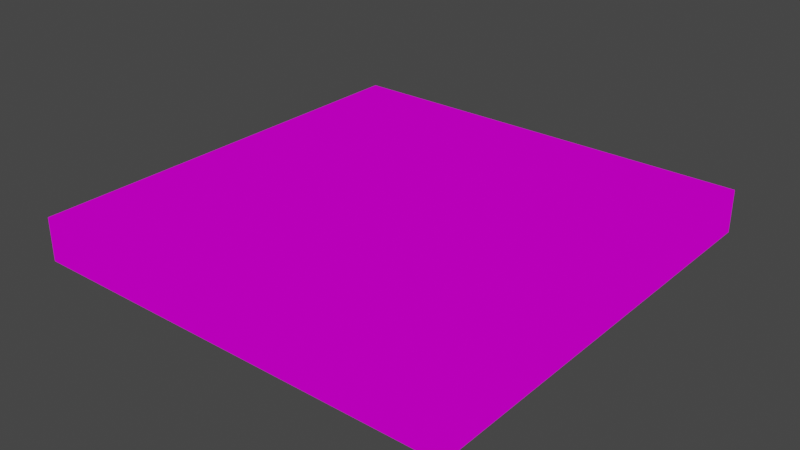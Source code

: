 # Source: GrassBlock.blend  (saved by Blender 2.93.20; exported with 4.5.12 LTS)
import bpy
from mathutils import Matrix  # noqa: F401  (used for matrix-valued properties, if any)

bpy.ops.wm.read_factory_settings(use_empty=True)
scene = bpy.context.scene
scene.name = 'Scene'

# ---- collections
col_collection = bpy.data.collections.new('Collection'); scene.collection.children.link(col_collection)

# ---- images (referenced by path relative to the original .blend; pixels are not part of the script)
import os
ASSET_DIR = os.environ.get("B2B_ASSET_DIR", "")  # directory of the original .blend (textures are referenced by path, not embedded)
HERE = os.path.dirname(os.path.abspath(__file__))  # packed textures are extracted next to this script under _unpacked/

def load_image(name, relpath, width, height, colorspace="sRGB"):
    """Load a texture the original file referenced (path relative to the .blend, or extracted next to this script)."""
    p = next((c for c in (os.path.join(HERE, relpath), os.path.join(ASSET_DIR, relpath)) if relpath and os.path.exists(c)), "")
    if p:
        img = bpy.data.images.load(p, check_existing=True)
        img.name = name
    else:  # same state as the original file: an image datablock whose file is absent (Cycles renders it pink)
        img = bpy.data.images.new(name, width, height)
        img.source = "FILE"
        img.filepath = "//" + (relpath or name)
    img.colorspace_settings.name = colorspace
    return img
img_grass_png = load_image('grass.png', 'grass.png', 1024, 1024, 'sRGB')

# ---- materials (node trees are filled in below, after node groups)
mat_grass = bpy.data.materials.new('Grass')
mat_grass.use_transparent_shadow = False

# ---- material node trees
mat_grass.use_nodes = True; mat_grass.node_tree.nodes.clear()
_N = mat_grass.node_tree.nodes; _L = mat_grass.node_tree.links
n0 = _N.new('ShaderNodeOutputMaterial'); n0.name = 'Material Output'; n0.location = (300, 300)
n1 = _N.new('ShaderNodeEmission'); n1.name = 'Emission'; n1.location = (10, 300)
n2 = _N.new('ShaderNodeTexImage'); n2.name = 'Image Texture'; n2.location = (-475, 286)
n2.image = img_grass_png
n2.interpolation = 'Closest'
n3 = _N.new('ShaderNodeVertexColor'); n3.name = 'Vertex Color'; n3.location = (-348, -65)
n4 = _N.new('ShaderNodeMix'); n4.name = 'Mix'; n4.location = (-182, 238)
n4.data_type = 'RGBA'
n4.blend_type = 'DARKEN'
n4.inputs[0].default_value = 0.4167
_L.new(n1.outputs[0], n0.inputs[0])
_L.new(n2.outputs[0], n4.inputs[6])
_L.new(n3.outputs[0], n4.inputs[7])
_L.new(n4.outputs[2], n1.inputs[0])
n0.is_active_output = True

# ---- world
world_world = bpy.data.worlds.new('World'); scene.world = world_world
world_world.use_nodes = True; world_world.node_tree.nodes.clear()
_N = world_world.node_tree.nodes; _L = world_world.node_tree.links
n0 = _N.new('ShaderNodeOutputWorld'); n0.name = 'World Output'; n0.location = (300, 300)
n1 = _N.new('ShaderNodeBackground'); n1.name = 'Background'; n1.location = (10, 300)
n1.inputs[0].default_value = (0.05088, 0.05088, 0.05088, 1.0)
_L.new(n1.outputs[0], n0.inputs[0])
n0.is_active_output = True
world_world.color = (0.05088, 0.05088, 0.05088)
world_world.use_sun_shadow = False
world_world.sun_shadow_jitter_overblur = 0.0

# ---- meshes
me_cube_001 = bpy.data.meshes.new('Cube.001')
me_cube_001.from_pydata([(-1.0, -1.0, -1.0), (-1.0, -1.0, 1.0), (-1.0, 1.0, -1.0), (-1.0, 1.0, 1.0), (1.0, -1.0, -1.0), (1.0, -1.0, 1.0), (1.0, 1.0, -1.0), (1.0, 1.0, 1.0), (-1.0, 0.0, -1.0), (-1.0, -1.0, 0.0), (-1.0, 0.0, 1.0), (-1.0, 1.0, 0.0), (0.0, 1.0, -1.0), (0.0, 1.0, 1.0), (1.0, 1.0, 0.0), (1.0, 0.0, -1.0), (1.0, 0.0, 1.0), (1.0, -1.0, 0.0), (0.0, -1.0, -1.0), (0.0, -1.0, 1.0), (0.0, 0.0, 1.0), (0.0, 0.0, -1.0), (0.0, -1.0, 0.0), (1.0, 0.0, 0.0), (0.0, 1.0, 0.0), (-1.0, 0.0, 0.0), (-1.0, -0.5, -1.0), (-1.0, 0.5, 1.0), (-0.5, 1.0, -1.0), (0.5, 1.0, 1.0), (1.0, 0.5, -1.0), (1.0, -0.5, 1.0), (0.5, -1.0, -1.0), (-0.5, -1.0, 1.0), (-1.0, 0.5, -1.0), (-1.0, -0.5, 1.0), (0.5, 1.0, -1.0), (-0.5, 1.0, 1.0), (1.0, -0.5, -1.0), (1.0, 0.5, 1.0), (-0.5, -1.0, -1.0), (0.5, -1.0, 1.0), (0.0, -0.5, 1.0), (0.0, 0.5, 1.0), (0.5, 0.0, 1.0), (-0.5, 0.0, 1.0), (0.0, -0.5, -1.0), (0.0, 0.5, -1.0), (-0.5, 0.0, -1.0), (0.5, 0.0, -1.0), (0.5, 0.5, -1.0), (-0.5, 0.5, -1.0), (-0.5, -0.5, -1.0), (-0.5, 0.5, 1.0), (0.5, 0.5, 1.0), (0.5, -0.5, 1.0), (-0.5, -0.5, 1.0), (0.5, -0.5, -1.0), (-1.0, -1.0, 0.2), (-1.0, -1.0, 0.4), (-1.0, -1.0, 0.6), (-1.0, -1.0, 0.8), (1.0, -1.0, -0.2), (1.0, -1.0, -0.4), (1.0, -1.0, -0.6), (1.0, -1.0, -0.8), (0.6, -1.0, -1.0), (0.7, -1.0, -1.0), (0.8, -1.0, -1.0), (0.9, -1.0, -1.0), (-0.6, -1.0, 1.0), (-0.7, -1.0, 1.0), (-0.8, -1.0, 1.0), (-0.9, -1.0, 1.0), (-1.0, -1.0, -0.8), (-1.0, -1.0, -0.6), (-1.0, -1.0, -0.4), (-1.0, -1.0, -0.2), (1.0, -1.0, 0.8), (1.0, -1.0, 0.6), (1.0, -1.0, 0.4), (1.0, -1.0, 0.2), (-0.4, -1.0, -1.0), (-0.3, -1.0, -1.0), (-0.2, -1.0, -1.0), (-0.1, -1.0, -1.0), (0.4, -1.0, 1.0), (0.3, -1.0, 1.0), (0.2, -1.0, 1.0), (0.1, -1.0, 1.0), (-0.2, -1.0, 0.0), (-0.4, -1.0, 0.0), (-0.6, -1.0, 0.0), (-0.8, -1.0, 0.0), (0.8, -1.0, 0.0), (0.6, -1.0, 0.0), (0.4, -1.0, 0.0), (0.2, -1.0, 0.0), (0.0, -1.0, -0.2), (0.0, -1.0, -0.4), (0.0, -1.0, -0.6), (0.0, -1.0, -0.8), (0.0, -1.0, 0.8), (0.0, -1.0, 0.6), (0.0, -1.0, 0.4), (0.0, -1.0, 0.2), (0.1, -1.0, -1.0), (0.2, -1.0, -1.0), (0.3, -1.0, -1.0), (0.4, -1.0, -1.0), (-0.1, -1.0, 1.0), (-0.2, -1.0, 1.0), (-0.3, -1.0, 1.0), (-0.4, -1.0, 1.0), (-0.9, -1.0, -1.0), (-0.8, -1.0, -1.0), (-0.7, -1.0, -1.0), (-0.6, -1.0, -1.0), (0.9, -1.0, 1.0), (0.8, -1.0, 1.0), (0.7, -1.0, 1.0), (0.6, -1.0, 1.0)], [], [(25, 10, 27, 3, 11), (24, 13, 29, 7, 14), (23, 16, 31, 5, 78, 79, 80, 81, 17), (22, 105, 104, 103, 102, 19, 110, 111, 112, 113, 33, 70, 71, 72, 73, 1, 61, 60, 59, 58, 9, 93, 92, 91, 90), (57, 38, 4, 69, 68, 67, 66, 32), (56, 35, 1, 73, 72, 71, 70, 33), (55, 42, 19, 89, 88, 87, 86, 41), (54, 43, 20, 44), (53, 27, 10, 45), (52, 46, 18, 85, 84, 83, 82, 40), (51, 47, 21, 48), (50, 30, 15, 49), (18, 101, 100, 99, 98, 22, 90, 91, 92, 93, 9, 77, 76, 75, 74, 0, 114, 115, 116, 117, 40, 82, 83, 84, 85), (4, 65, 64, 63, 62, 17, 94, 95, 96, 97, 22, 98, 99, 100, 101, 18, 106, 107, 108, 109, 32, 66, 67, 68, 69), (17, 81, 80, 79, 78, 5, 118, 119, 120, 121, 41, 86, 87, 88, 89, 19, 102, 103, 104, 105, 22, 97, 96, 95, 94), (15, 23, 17, 62, 63, 64, 65, 4, 38), (6, 14, 23, 15, 30), (14, 7, 39, 16, 23), (12, 24, 14, 6, 36), (2, 11, 24, 12, 28), (11, 3, 37, 13, 24), (8, 25, 11, 2, 34), (0, 74, 75, 76, 77, 9, 25, 8, 26), (9, 58, 59, 60, 61, 1, 35, 10, 25), (47, 50, 49, 21), (12, 36, 50, 47), (36, 6, 30, 50), (34, 51, 48, 8), (2, 28, 51, 34), (28, 12, 47, 51), (26, 52, 40, 117, 116, 115, 114, 0), (8, 48, 52, 26), (48, 21, 46, 52), (43, 53, 45, 20), (13, 37, 53, 43), (37, 3, 27, 53), (39, 54, 44, 16), (7, 29, 54, 39), (29, 13, 43, 54), (31, 55, 41, 121, 120, 119, 118, 5), (16, 44, 55, 31), (44, 20, 42, 55), (42, 56, 33, 113, 112, 111, 110, 19), (20, 45, 56, 42), (45, 10, 35, 56), (46, 57, 32, 109, 108, 107, 106, 18), (21, 49, 57, 46), (49, 15, 38, 57)])
_uv = me_cube_001.uv_layers.new(name='UVMap')
_uv.uv.foreach_set('vector', [0.2391, 0.1429, 0.2391, 5.355e-05, 0.5, 5.355e-05, 0.7609, 5.357e-05, 0.7609, 0.1429, 1.283, 0.1429, 1.283, 5.357e-05, 1.544, 5.36e-05, 1.804, 5.36e-05, 1.804, 0.1429, 0.5, 1.209, 1.209, 1.209, 1.209, 1.564, 1.209, 1.919, 1.067, 1.919, 0.9256, 1.919, 0.7837, 1.919, 0.6419, 1.919, 0.5, 1.919, -0.8044, 0.1429, -0.8044, 0.1143, -0.8044, 0.08576, -0.8044, 0.05719, -0.8044, 0.02862, -0.8044, 5.354e-05, -0.7522, 5.358e-05, -0.7001, 5.358e-05, -0.6479, 5.361e-05, -0.5957, 5.358e-05, -0.5435, 5.36e-05, -0.4914, 5.36e-05, -0.4392, 5.358e-05, -0.387, 5.357e-05, -0.3348, 5.357e-05, -0.2826, 5.354e-05, -0.2826, 0.02862, -0.2826, 0.05719, -0.2826, 0.08576, -0.2826, 0.1143, -0.2826, 0.1429, -0.387, 0.1429, -0.4913, 0.1429, -0.5957, 0.1429, -0.7001, 0.1429, 0.7191, 0.7406, 0.9395, 0.7406, 0.9395, 0.9609, 0.8954, 0.9609, 0.8513, 0.9609, 0.8073, 0.9609, 0.7632, 0.9609, 0.7191, 0.9609, 0.7506, 0.7402, 0.9903, 0.7402, 0.9903, 0.9798, 0.9423, 0.9798, 0.8944, 0.9798, 0.8465, 0.9798, 0.7986, 0.9798, 0.7506, 0.9798, 0.2714, 0.7402, 0.511, 0.7402, 0.511, 0.9798, 0.4631, 0.9798, 0.4152, 0.9798, 0.3672, 0.9798, 0.3193, 0.9798, 0.2714, 0.9798, 0.2714, 0.261, 0.511, 0.261, 0.511, 0.5006, 0.2714, 0.5006, 0.7506, 0.261, 0.9903, 0.261, 0.9903, 0.5006, 0.7506, 0.5006, 0.2785, 0.7406, 0.4988, 0.7406, 0.4988, 0.9609, 0.4548, 0.9609, 0.4107, 0.9609, 0.3666, 0.9609, 0.3226, 0.9609, 0.2785, 0.9609, 0.2785, 0.3, 0.4988, 0.3, 0.4988, 0.5203, 0.2785, 0.5203, 0.7191, 0.3, 0.9395, 0.3, 0.9395, 0.5203, 0.7191, 0.5203, -0.8044, 0.2857, -0.8044, 0.2572, -0.8044, 0.2286, -0.8044, 0.2, -0.8044, 0.1715, -0.8044, 0.1429, -0.7001, 0.1429, -0.5957, 0.1429, -0.4913, 0.1429, -0.387, 0.1429, -0.2826, 0.1429, -0.2826, 0.1715, -0.2826, 0.2, -0.2826, 0.2286, -0.2826, 0.2572, -0.2826, 0.2857, -0.3348, 0.2857, -0.387, 0.2857, -0.4392, 0.2857, -0.4914, 0.2857, -0.5435, 0.2857, -0.5957, 0.2857, -0.6479, 0.2857, -0.7001, 0.2857, -0.7522, 0.2857, -1.326, 0.2857, -1.326, 0.2572, -1.326, 0.2286, -1.326, 0.2, -1.326, 0.1715, -1.326, 0.1429, -1.222, 0.1429, -1.117, 0.1429, -1.013, 0.1429, -0.9088, 0.1429, -0.8044, 0.1429, -0.8044, 0.1715, -0.8044, 0.2, -0.8044, 0.2286, -0.8044, 0.2572, -0.8044, 0.2857, -0.8566, 0.2857, -0.9088, 0.2857, -0.9609, 0.2857, -1.013, 0.2857, -1.065, 0.2857, -1.117, 0.2857, -1.17, 0.2857, -1.222, 0.2857, -1.274, 0.2857, -1.326, 0.1429, -1.326, 0.1143, -1.326, 0.08576, -1.326, 0.05719, -1.326, 0.02862, -1.326, 5.345e-05, -1.274, 5.352e-05, -1.222, 5.352e-05, -1.17, 5.361e-05, -1.117, 5.358e-05, -1.065, 5.358e-05, -1.013, 5.355e-05, -0.9609, 5.358e-05, -0.9088, 5.355e-05, -0.8566, 5.357e-05, -0.8044, 5.354e-05, -0.8044, 0.02862, -0.8044, 0.05719, -0.8044, 0.08576, -0.8044, 0.1143, -0.8044, 0.1429, -0.9088, 0.1429, -1.013, 0.1429, -1.117, 0.1429, -1.222, 0.1429, -0.2093, 1.209, 0.5, 1.209, 0.5, 1.919, 0.3581, 1.919, 0.2163, 1.919, 0.07443, 1.919, -0.06743, 1.919, -0.2093, 1.919, -0.2093, 1.564, 1.804, 0.2857, 1.804, 0.1429, 2.326, 0.1429, 2.326, 0.2857, 2.065, 0.2857, 1.804, 0.1429, 1.804, 5.36e-05, 2.065, 5.36e-05, 2.326, 5.361e-05, 2.326, 0.1429, 1.283, 0.2857, 1.283, 0.1429, 1.804, 0.1429, 1.804, 0.2857, 1.544, 0.2857, 0.7609, 0.2857, 0.7609, 0.1429, 1.283, 0.1429, 1.283, 0.2857, 1.022, 0.2857, 0.7609, 0.1429, 0.7609, 5.357e-05, 1.022, 5.358e-05, 1.283, 5.357e-05, 1.283, 0.1429, 0.2391, 0.2857, 0.2391, 0.1429, 0.7609, 0.1429, 0.7609, 0.2857, 0.5, 0.2857, -0.2826, 0.2857, -0.2826, 0.2572, -0.2826, 0.2286, -0.2826, 0.2, -0.2826, 0.1715, -0.2826, 0.1429, 0.2391, 0.1429, 0.2391, 0.2857, -0.02176, 0.2857, -0.2826, 0.1429, -0.2826, 0.1143, -0.2826, 0.08576, -0.2826, 0.05719, -0.2826, 0.02862, -0.2826, 5.354e-05, -0.02176, 5.354e-05, 0.2391, 5.355e-05, 0.2391, 0.1429, 0.4988, 0.3, 0.7191, 0.3, 0.7191, 0.5203, 0.4988, 0.5203, 0.4988, 0.07965, 0.7191, 0.07965, 0.7191, 0.3, 0.4988, 0.3, 0.7191, 0.07965, 0.9395, 0.07965, 0.9395, 0.3, 0.7191, 0.3, 0.05822, 0.3, 0.2785, 0.3, 0.2785, 0.5203, 0.05822, 0.5203, 0.05822, 0.07965, 0.2785, 0.07965, 0.2785, 0.3, 0.05822, 0.3, 0.2785, 0.07965, 0.4988, 0.07965, 0.4988, 0.3, 0.2785, 0.3, 0.05822, 0.7406, 0.2785, 0.7406, 0.2785, 0.9609, 0.2345, 0.9609, 0.1904, 0.9609, 0.1463, 0.9609, 0.1023, 0.9609, 0.05822, 0.9609, 0.05822, 0.5203, 0.2785, 0.5203, 0.2785, 0.7406, 0.05822, 0.7406, 0.2785, 0.5203, 0.4988, 0.5203, 0.4988, 0.7406, 0.2785, 0.7406, 0.511, 0.261, 0.7506, 0.261, 0.7506, 0.5006, 0.511, 0.5006, 0.511, 0.02134, 0.7506, 0.02134, 0.7506, 0.261, 0.511, 0.261, 0.7506, 0.02134, 0.9903, 0.02134, 0.9903, 0.261, 0.7506, 0.261, 0.03177, 0.261, 0.2714, 0.261, 0.2714, 0.5006, 0.03177, 0.5006, 0.03177, 0.02134, 0.2714, 0.02134, 0.2714, 0.261, 0.03177, 0.261, 0.2714, 0.02134, 0.511, 0.02134, 0.511, 0.261, 0.2714, 0.261, 0.03177, 0.7402, 0.2714, 0.7402, 0.2714, 0.9798, 0.2235, 0.9798, 0.1755, 0.9798, 0.1276, 0.9798, 0.07969, 0.9798, 0.03177, 0.9798, 0.03177, 0.5006, 0.2714, 0.5006, 0.2714, 0.7402, 0.03177, 0.7402, 0.2714, 0.5006, 0.511, 0.5006, 0.511, 0.7402, 0.2714, 0.7402, 0.511, 0.7402, 0.7506, 0.7402, 0.7506, 0.9798, 0.7027, 0.9798, 0.6548, 0.9798, 0.6069, 0.9798, 0.5589, 0.9798, 0.511, 0.9798, 0.511, 0.5006, 0.7506, 0.5006, 0.7506, 0.7402, 0.511, 0.7402, 0.7506, 0.5006, 0.9903, 0.5006, 0.9903, 0.7402, 0.7506, 0.7402, 0.4988, 0.7406, 0.7191, 0.7406, 0.7191, 0.9609, 0.6751, 0.9609, 0.631, 0.9609, 0.587, 0.9609, 0.5429, 0.9609, 0.4988, 0.9609, 0.4988, 0.5203, 0.7191, 0.5203, 0.7191, 0.7406, 0.4988, 0.7406, 0.7191, 0.5203, 0.9395, 0.5203, 0.9395, 0.7406, 0.7191, 0.7406])
_ca = me_cube_001.color_attributes.new('Col', 'BYTE_COLOR', 'CORNER')
_ca.data.foreach_set('color', [0.02315, 0.1095, 0.01681, 1.0, 0.02315, 0.1095, 0.01681, 1.0, 0.02416, 0.1144, 0.01764, 1.0, 0.02519, 0.1195, 0.01764, 1.0, 0.04231, 0.2122, 0.02956, 1.0, 0.04231, 0.2122, 0.02956, 1.0, 0.02315, 0.1095, 0.01681, 1.0, 0.02315, 0.1095, 0.01681, 1.0, 0.02315, 0.1095, 0.01681, 1.0, 0.04231, 0.2122, 0.02956, 1.0, 0.02315, 0.1095, 0.01681, 1.0, 0.02315, 0.1095, 0.01681, 1.0, 0.02315, 0.1095, 0.01681, 1.0, 0.02315, 0.1095, 0.01681, 1.0, 0.02315, 0.1095, 0.01681, 1.0, 0.02315, 0.1095, 0.01681, 1.0, 0.02315, 0.1095, 0.01681, 1.0, 0.02315, 0.1095, 0.01681, 1.0, 0.02315, 0.1095, 0.01681, 1.0, 0.02315, 0.1095, 0.01681, 1.0, 0.02315, 0.1119, 0.01681, 1.0, 0.02315, 0.1119, 0.01681, 1.0, 0.02315, 0.1119, 0.01681, 1.0, 0.02315, 0.1119, 0.01681, 1.0, 0.02315, 0.1119, 0.01681, 1.0, 0.02315, 0.1119, 0.01681, 1.0, 0.02315, 0.1119, 0.01681, 1.0, 0.02315, 0.1119, 0.01681, 1.0, 0.02315, 0.1119, 0.01681, 1.0, 0.02315, 0.1119, 0.01681, 1.0, 0.02315, 0.1119, 0.01681, 1.0, 0.02315, 0.1119, 0.01681, 1.0, 0.02315, 0.1119, 0.01681, 1.0, 0.02315, 0.1119, 0.01681, 1.0, 0.02315, 0.1095, 0.01681, 1.0, 0.02315, 0.1095, 0.01681, 1.0, 0.02315, 0.1095, 0.01681, 1.0, 0.02315, 0.1095, 0.01681, 1.0, 0.02315, 0.1095, 0.01681, 1.0, 0.02315, 0.1095, 0.01681, 1.0, 0.02315, 0.1095, 0.01681, 1.0, 0.02315, 0.1095, 0.01681, 1.0, 0.02315, 0.1095, 0.01681, 1.0, 0.02315, 0.1095, 0.01681, 1.0, 0.02315, 0.1095, 0.01681, 1.0, 0.02315, 0.1095, 0.01681, 1.0, 0.02315, 0.1095, 0.01681, 1.0, 0.02315, 0.1095, 0.01681, 1.0, 0.02315, 0.1095, 0.01681, 1.0, 0.02315, 0.1095, 0.01681, 1.0, 0.02315, 0.1095, 0.01681, 1.0, 0.02315, 0.1095, 0.01681, 1.0, 0.02519, 0.117, 0.01764, 1.0, 0.02315, 0.1095, 0.01681, 1.0, 0.02315, 0.1095, 0.01681, 1.0, 0.02315, 0.1119, 0.01681, 1.0, 0.02315, 0.1119, 0.01681, 1.0, 0.02315, 0.1119, 0.01681, 1.0, 0.02315, 0.1119, 0.01681, 1.0, 0.02315, 0.1119, 0.01681, 1.0, 0.02519, 0.117, 0.01764, 1.0, 0.02624, 0.1221, 0.0185, 1.0, 0.02315, 0.1119, 0.01681, 1.0, 0.02315, 0.1119, 0.01681, 1.0, 0.02315, 0.1119, 0.01681, 1.0, 0.02315, 0.1119, 0.01681, 1.0, 0.02315, 0.1119, 0.01681, 1.0, 0.02315, 0.1119, 0.01681, 1.0, 0.02519, 0.117, 0.01764, 1.0, 0.02624, 0.1221, 0.0185, 1.0, 0.02843, 0.1329, 0.02029, 1.0, 0.02624, 0.1221, 0.0185, 1.0, 0.02519, 0.1195, 0.0185, 1.0, 0.02416, 0.1144, 0.01764, 1.0, 0.02315, 0.1095, 0.01681, 1.0, 0.02624, 0.1221, 0.0185, 1.0, 0.02624, 0.1274, 0.01938, 1.0, 0.02315, 0.1095, 0.01681, 1.0, 0.02315, 0.1095, 0.01681, 1.0, 0.02416, 0.117, 0.01764, 1.0, 0.02519, 0.1221, 0.01764, 1.0, 0.02624, 0.1274, 0.0185, 1.0, 0.02732, 0.1329, 0.01938, 1.0, 0.02843, 0.1384, 0.02029, 1.0, 0.02624, 0.1274, 0.01938, 1.0, 0.02843, 0.1384, 0.02029, 1.0, 0.02315, 0.1095, 0.01681, 1.0, 0.02416, 0.117, 0.01764, 1.0, 0.02843, 0.1384, 0.02029, 1.0, 0.02843, 0.1384, 0.02029, 1.0, 0.02315, 0.1095, 0.01681, 1.0, 0.02315, 0.1095, 0.01681, 1.0, 0.02315, 0.1095, 0.01681, 1.0, 0.02315, 0.1095, 0.01681, 1.0, 0.02315, 0.1095, 0.01681, 1.0, 0.02315, 0.1095, 0.01681, 1.0, 0.02315, 0.1095, 0.01681, 1.0, 0.02315, 0.1095, 0.01681, 1.0, 0.02315, 0.1095, 0.01681, 1.0, 0.02315, 0.1095, 0.01681, 1.0, 0.02315, 0.1095, 0.01681, 1.0, 0.02315, 0.1095, 0.01681, 1.0, 0.02315, 0.1095, 0.01681, 1.0, 0.02519, 0.1221, 0.0185, 1.0, 0.02732, 0.1329, 0.01938, 1.0, 0.02956, 0.1441, 0.02122, 1.0, 0.0319, 0.1559, 0.02217, 1.0, 0.03434, 0.1683, 0.02416, 1.0, 0.0331, 0.162, 0.02315, 1.0, 0.0319, 0.1559, 0.02217, 1.0, 0.03071, 0.15, 0.02122, 1.0, 0.02956, 0.1441, 0.02122, 1.0, 0.02843, 0.1384, 0.02029, 1.0, 0.02732, 0.1329, 0.01938, 1.0, 0.02624, 0.1274, 0.0185, 1.0, 0.02519, 0.1221, 0.01764, 1.0, 0.02416, 0.117, 0.01764, 1.0, 0.02315, 0.1095, 0.01681, 1.0, 0.02315, 0.1095, 0.01681, 1.0, 0.02315, 0.1095, 0.01681, 1.0, 0.02315, 0.1095, 0.01681, 1.0, 0.02315, 0.1095, 0.01681, 1.0, 0.02315, 0.1095, 0.01681, 1.0, 0.02315, 0.1095, 0.01681, 1.0, 0.02315, 0.1095, 0.01681, 1.0, 0.02315, 0.1095, 0.01681, 1.0, 0.02315, 0.1095, 0.01681, 1.0, 0.02315, 0.1095, 0.01681, 1.0, 0.02315, 0.1095, 0.01681, 1.0, 0.02315, 0.1095, 0.01681, 1.0, 0.02315, 0.1095, 0.01681, 1.0, 0.02315, 0.1095, 0.01681, 1.0, 0.02315, 0.1095, 0.01681, 1.0, 0.02315, 0.1095, 0.01681, 1.0, 0.02315, 0.1095, 0.01681, 1.0, 0.02315, 0.1095, 0.01681, 1.0, 0.02315, 0.1095, 0.01681, 1.0, 0.02315, 0.1095, 0.01681, 1.0, 0.02315, 0.1095, 0.01681, 1.0, 0.02315, 0.1095, 0.01681, 1.0, 0.02315, 0.1095, 0.01681, 1.0, 0.02315, 0.1095, 0.01681, 1.0, 0.02315, 0.1095, 0.01681, 1.0, 0.02315, 0.1095, 0.01681, 1.0, 0.02315, 0.1095, 0.01681, 1.0, 0.02315, 0.1095, 0.01681, 1.0, 0.02315, 0.1095, 0.01681, 1.0, 0.02315, 0.1095, 0.01681, 1.0, 0.02315, 0.1095, 0.01681, 1.0, 0.02315, 0.1095, 0.01681, 1.0, 0.02315, 0.1095, 0.01681, 1.0, 0.02315, 0.1119, 0.01681, 1.0, 0.02315, 0.1119, 0.01681, 1.0, 0.02315, 0.1119, 0.01681, 1.0, 0.02315, 0.1119, 0.01681, 1.0, 0.02315, 0.1119, 0.01681, 1.0, 0.02315, 0.1119, 0.01681, 1.0, 0.02315, 0.1119, 0.01681, 1.0, 0.02315, 0.1119, 0.01681, 1.0, 0.02315, 0.1119, 0.01681, 1.0, 0.02315, 0.1119, 0.01681, 1.0, 0.02315, 0.1119, 0.01681, 1.0, 0.02315, 0.1095, 0.01681, 1.0, 0.02315, 0.1095, 0.01681, 1.0, 0.02315, 0.1095, 0.01681, 1.0, 0.02315, 0.1095, 0.01681, 1.0, 0.02315, 0.1095, 0.01681, 1.0, 0.02315, 0.1095, 0.01681, 1.0, 0.02315, 0.1095, 0.01681, 1.0, 0.02315, 0.1095, 0.01681, 1.0, 0.02315, 0.1095, 0.01681, 1.0, 0.02315, 0.1095, 0.01681, 1.0, 0.02315, 0.1095, 0.01681, 1.0, 0.02315, 0.1095, 0.01681, 1.0, 0.02315, 0.1095, 0.01681, 1.0, 0.02315, 0.1095, 0.01681, 1.0, 0.03434, 0.1683, 0.02416, 1.0, 0.04231, 0.2122, 0.02956, 1.0, 0.02315, 0.1095, 0.01681, 1.0, 0.02315, 0.1095, 0.01681, 1.0, 0.02843, 0.1384, 0.02029, 1.0, 0.04231, 0.2122, 0.02956, 1.0, 0.02315, 0.1095, 0.01681, 1.0, 0.02315, 0.1095, 0.01681, 1.0, 0.02315, 0.1095, 0.01681, 1.0, 0.02315, 0.1095, 0.01681, 1.0, 0.03434, 0.1683, 0.02416, 1.0, 0.04231, 0.2122, 0.02956, 1.0, 0.04231, 0.2122, 0.02956, 1.0, 0.03434, 0.1683, 0.02416, 1.0, 0.03434, 0.1683, 0.02416, 1.0, 0.02315, 0.1095, 0.01681, 1.0, 0.04231, 0.2122, 0.02956, 1.0, 0.04231, 0.2122, 0.02956, 1.0, 0.03434, 0.1683, 0.02416, 1.0, 0.02843, 0.1384, 0.02029, 1.0, 0.04231, 0.2122, 0.02956, 1.0, 0.02519, 0.1195, 0.01764, 1.0, 0.02416, 0.1144, 0.01764, 1.0, 0.02315, 0.1095, 0.01681, 1.0, 0.04231, 0.2122, 0.02956, 1.0, 0.02519, 0.1221, 0.0185, 1.0, 0.02315, 0.1095, 0.01681, 1.0, 0.04231, 0.2122, 0.02956, 1.0, 0.02315, 0.1095, 0.01681, 1.0, 0.02416, 0.117, 0.01764, 1.0, 0.03434, 0.1683, 0.02416, 1.0, 0.0319, 0.1559, 0.02217, 1.0, 0.02956, 0.1441, 0.02122, 1.0, 0.02732, 0.1329, 0.01938, 1.0, 0.02519, 0.1221, 0.0185, 1.0, 0.02315, 0.1095, 0.01681, 1.0, 0.02315, 0.1095, 0.01681, 1.0, 0.02519, 0.1221, 0.0185, 1.0, 0.02956, 0.1441, 0.02122, 1.0, 0.02315, 0.1095, 0.01681, 1.0, 0.02315, 0.1095, 0.01681, 1.0, 0.02315, 0.1095, 0.01681, 1.0, 0.02315, 0.1095, 0.01681, 1.0, 0.02315, 0.1095, 0.01681, 1.0, 0.02315, 0.1095, 0.01681, 1.0, 0.02315, 0.1095, 0.01681, 1.0, 0.02315, 0.1095, 0.01681, 1.0, 0.02315, 0.1095, 0.01681, 1.0, 0.02843, 0.1384, 0.02029, 1.0, 0.02843, 0.1384, 0.02029, 1.0, 0.02315, 0.1095, 0.01681, 1.0, 0.02315, 0.1095, 0.01681, 1.0, 0.03434, 0.1683, 0.02416, 1.0, 0.03434, 0.1683, 0.02416, 1.0, 0.02843, 0.1384, 0.02029, 1.0, 0.02843, 0.1384, 0.02029, 1.0, 0.03434, 0.1683, 0.02416, 1.0, 0.03434, 0.1683, 0.02416, 1.0, 0.02843, 0.1384, 0.02029, 1.0, 0.02843, 0.1384, 0.02029, 1.0, 0.02416, 0.117, 0.01764, 1.0, 0.02624, 0.1274, 0.01938, 1.0, 0.02416, 0.117, 0.01764, 1.0, 0.02519, 0.1221, 0.0185, 1.0, 0.02315, 0.1095, 0.01681, 1.0, 0.02843, 0.1384, 0.02029, 1.0, 0.02624, 0.1274, 0.01938, 1.0, 0.02416, 0.117, 0.01764, 1.0, 0.02843, 0.1384, 0.02029, 1.0, 0.03434, 0.1683, 0.02416, 1.0, 0.02843, 0.1384, 0.02029, 1.0, 0.02624, 0.1274, 0.01938, 1.0, 0.02956, 0.1441, 0.02122, 1.0, 0.02624, 0.1274, 0.01938, 1.0, 0.02843, 0.1384, 0.02029, 1.0, 0.02956, 0.1441, 0.02122, 1.0, 0.03071, 0.15, 0.02122, 1.0, 0.0319, 0.1559, 0.02217, 1.0, 0.0331, 0.162, 0.02315, 1.0, 0.03434, 0.1683, 0.02416, 1.0, 0.02519, 0.1221, 0.0185, 1.0, 0.02416, 0.117, 0.01764, 1.0, 0.02624, 0.1274, 0.01938, 1.0, 0.02956, 0.1441, 0.02122, 1.0, 0.02416, 0.117, 0.01764, 1.0, 0.02315, 0.1095, 0.01681, 1.0, 0.02315, 0.1095, 0.01681, 1.0, 0.02624, 0.1274, 0.01938, 1.0, 0.02624, 0.1221, 0.0185, 1.0, 0.02519, 0.1195, 0.0185, 1.0, 0.02624, 0.1221, 0.0185, 1.0, 0.02843, 0.1329, 0.02029, 1.0, 0.02315, 0.1095, 0.01681, 1.0, 0.02416, 0.1144, 0.01764, 1.0, 0.02519, 0.1195, 0.0185, 1.0, 0.02624, 0.1221, 0.0185, 1.0, 0.02416, 0.1144, 0.01764, 1.0, 0.02519, 0.1195, 0.01764, 1.0, 0.02416, 0.1144, 0.01764, 1.0, 0.02519, 0.1195, 0.0185, 1.0, 0.02315, 0.1095, 0.01681, 1.0, 0.02519, 0.117, 0.01764, 1.0, 0.02624, 0.1221, 0.0185, 1.0, 0.02315, 0.1095, 0.01681, 1.0, 0.02315, 0.1095, 0.01681, 1.0, 0.02315, 0.1095, 0.01681, 1.0, 0.02519, 0.117, 0.01764, 1.0, 0.02315, 0.1095, 0.01681, 1.0, 0.02315, 0.1095, 0.01681, 1.0, 0.02315, 0.1095, 0.01681, 1.0, 0.02624, 0.1221, 0.0185, 1.0, 0.02519, 0.117, 0.01764, 1.0, 0.02315, 0.1095, 0.01681, 1.0, 0.02519, 0.117, 0.01764, 1.0, 0.02315, 0.1119, 0.01681, 1.0, 0.02315, 0.1119, 0.01681, 1.0, 0.02315, 0.1095, 0.01681, 1.0, 0.02315, 0.1095, 0.01681, 1.0, 0.02315, 0.1095, 0.01681, 1.0, 0.02315, 0.1095, 0.01681, 1.0, 0.02315, 0.1095, 0.01681, 1.0, 0.02624, 0.1221, 0.0185, 1.0, 0.02519, 0.117, 0.01764, 1.0, 0.02315, 0.1095, 0.01681, 1.0, 0.02624, 0.1221, 0.0185, 1.0, 0.02843, 0.1329, 0.02029, 1.0, 0.02624, 0.1221, 0.0185, 1.0, 0.02519, 0.117, 0.01764, 1.0, 0.02624, 0.1221, 0.0185, 1.0, 0.02519, 0.117, 0.01764, 1.0, 0.02315, 0.1119, 0.01681, 1.0, 0.02315, 0.1119, 0.01681, 1.0, 0.02315, 0.1119, 0.01681, 1.0, 0.02315, 0.1119, 0.01681, 1.0, 0.02315, 0.1119, 0.01681, 1.0, 0.02315, 0.1119, 0.01681, 1.0, 0.02843, 0.1329, 0.02029, 1.0, 0.02624, 0.1221, 0.0185, 1.0, 0.02519, 0.117, 0.01764, 1.0, 0.02624, 0.1221, 0.0185, 1.0, 0.02624, 0.1221, 0.0185, 1.0, 0.02315, 0.1095, 0.01681, 1.0, 0.02315, 0.1095, 0.01681, 1.0, 0.02519, 0.117, 0.01764, 1.0, 0.02315, 0.1095, 0.01681, 1.0, 0.02315, 0.1095, 0.01681, 1.0, 0.02315, 0.1095, 0.01681, 1.0, 0.02315, 0.1095, 0.01681, 1.0, 0.02315, 0.1095, 0.01681, 1.0, 0.02315, 0.1095, 0.01681, 1.0, 0.02315, 0.1095, 0.01681, 1.0, 0.02315, 0.1095, 0.01681, 1.0, 0.02315, 0.1095, 0.01681, 1.0, 0.02315, 0.1095, 0.01681, 1.0, 0.02315, 0.1095, 0.01681, 1.0, 0.02315, 0.1095, 0.01681, 1.0, 0.02315, 0.1095, 0.01681, 1.0, 0.02315, 0.1095, 0.01681, 1.0, 0.02315, 0.1095, 0.01681, 1.0, 0.02315, 0.1095, 0.01681, 1.0])
me_cube_001.materials.append(mat_grass)
me_cube_001.use_remesh_fix_poles = True
me_cube_001.use_remesh_preserve_attributes = False
me_cube_001.use_paint_bone_selection = False
me_cube_001.use_paint_mask_vertex = True
me_cube_001.update()

# ---- objects
ob_grass_floor = bpy.data.objects.new('Grass_Floor', me_cube_001)

# ---- transforms, parenting, visibility, modifiers, constraints
ob_grass_floor.location = (0.0, 0.0, 1.0)
ob_grass_floor.scale = (10.0, 10.0, 1.0)

# ---- collection membership
col_collection.objects.link(ob_grass_floor)

# ---- scene / render settings (as saved in the file)
scene.frame_start = 1; scene.frame_end = 250; scene.frame_set(1)
scene.render.engine = 'BLENDER_EEVEE_NEXT'
scene.cycles.use_denoising = False
scene.cycles.samples = 128
scene.cycles.sampling_pattern = 'TABULATED_SOBOL'
scene.cycles.use_adaptive_sampling = False
scene.cycles.use_light_tree = False
scene.view_settings.view_transform = 'Filmic'
bpy.context.view_layer.update()

# ---- added for rendering (the .blend has no active camera): camera
cam_auto = bpy.data.cameras.new('AutoCamera')
cam_auto.lens = 50.0
cam_auto.sensor_width = 36.0
cam_auto.clip_end = 1000.0
ob_auto_camera = bpy.data.objects.new('AutoCamera', cam_auto)
scene.collection.objects.link(ob_auto_camera)
ob_auto_camera.location = (26.2346, -31.4816, 21.9877)
ob_auto_camera.rotation_euler = (1.09748, -7.21219e-08, 0.694738)
scene.camera = ob_auto_camera
bpy.context.view_layer.update()
